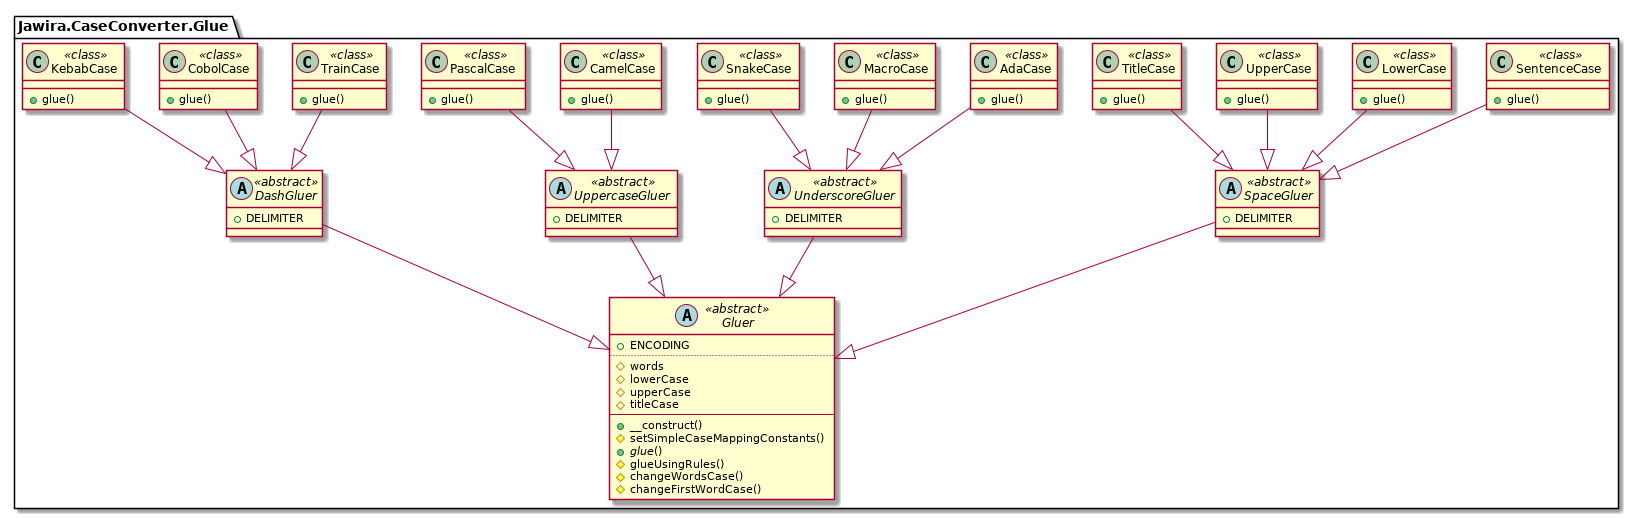

The diagram above was rendered by PlantUML. Its source (embedded in the PNG):
@startuml
namespace Jawira.CaseConverter.Glue  {
	class SentenceCase << class >> {
		+glue()
	}
	abstract SpaceGluer << abstract >> {
		+DELIMITER
	}
	abstract Gluer << abstract >> {
		+ENCODING
		..
		#words
		#lowerCase
		#upperCase
		#titleCase
		--
		+__construct()
		#setSimpleCaseMappingConstants()
		+<i>glue</i>()
		#glueUsingRules()
		#changeWordsCase()
		#changeFirstWordCase()
	}
	class LowerCase << class >> {
		+glue()
	}
	abstract UnderscoreGluer << abstract >> {
		+DELIMITER
	}
	class TrainCase << class >> {
		+glue()
	}
	abstract DashGluer << abstract >> {
		+DELIMITER
	}
	abstract UppercaseGluer << abstract >> {
		+DELIMITER
	}
	class AdaCase << class >> {
		+glue()
	}
	class UpperCase << class >> {
		+glue()
	}
	class TitleCase << class >> {
		+glue()
	}
	class MacroCase << class >> {
		+glue()
	}
	class SnakeCase << class >> {
		+glue()
	}
	class CamelCase << class >> {
		+glue()
	}
	class PascalCase << class >> {
		+glue()
	}
	class CobolCase << class >> {
		+glue()
	}
	class KebabCase << class >> {
		+glue()
	}
}
Jawira.CaseConverter.Glue.SpaceGluer --|> Jawira.CaseConverter.Glue.Gluer
Jawira.CaseConverter.Glue.SentenceCase --|> Jawira.CaseConverter.Glue.SpaceGluer
Jawira.CaseConverter.Glue.LowerCase --|> Jawira.CaseConverter.Glue.SpaceGluer
Jawira.CaseConverter.Glue.UnderscoreGluer --|> Jawira.CaseConverter.Glue.Gluer
Jawira.CaseConverter.Glue.DashGluer --|> Jawira.CaseConverter.Glue.Gluer
Jawira.CaseConverter.Glue.TrainCase --|> Jawira.CaseConverter.Glue.DashGluer
Jawira.CaseConverter.Glue.UppercaseGluer --|> Jawira.CaseConverter.Glue.Gluer
Jawira.CaseConverter.Glue.AdaCase --|> Jawira.CaseConverter.Glue.UnderscoreGluer
Jawira.CaseConverter.Glue.UpperCase --|> Jawira.CaseConverter.Glue.SpaceGluer
Jawira.CaseConverter.Glue.TitleCase --|> Jawira.CaseConverter.Glue.SpaceGluer
Jawira.CaseConverter.Glue.MacroCase --|> Jawira.CaseConverter.Glue.UnderscoreGluer
Jawira.CaseConverter.Glue.SnakeCase --|> Jawira.CaseConverter.Glue.UnderscoreGluer
Jawira.CaseConverter.Glue.CamelCase --|> Jawira.CaseConverter.Glue.UppercaseGluer
Jawira.CaseConverter.Glue.PascalCase --|> Jawira.CaseConverter.Glue.UppercaseGluer
Jawira.CaseConverter.Glue.CobolCase --|> Jawira.CaseConverter.Glue.DashGluer
Jawira.CaseConverter.Glue.KebabCase --|> Jawira.CaseConverter.Glue.DashGluer
@enduml